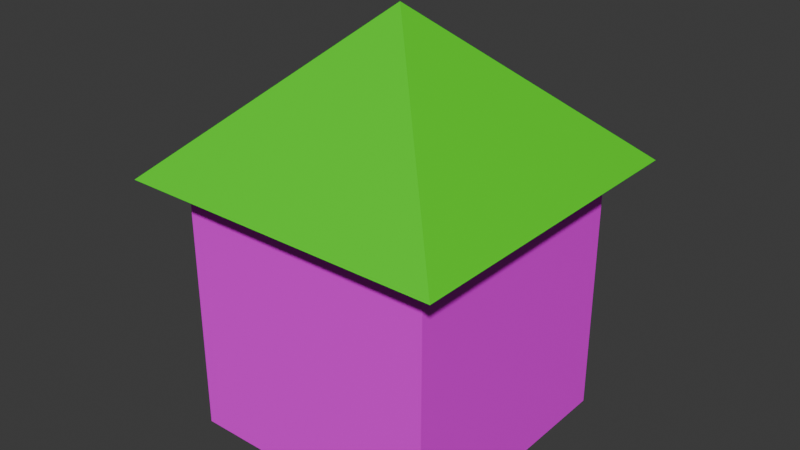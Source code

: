 # Source: house.blend  (saved by Blender 4.0.36; exported with 4.5.12 LTS)
import bpy
from mathutils import Matrix  # noqa: F401  (used for matrix-valued properties, if any)

bpy.ops.wm.read_factory_settings(use_empty=True)
scene = bpy.context.scene
scene.name = 'Scene'

# ---- collections
col_building = bpy.data.collections.new('Building'); scene.collection.children.link(col_building)

# ---- images (referenced by path relative to the original .blend; pixels are not part of the script)
import os
ASSET_DIR = os.environ.get("B2B_ASSET_DIR", "")  # directory of the original .blend (textures are referenced by path, not embedded)
HERE = os.path.dirname(os.path.abspath(__file__))  # packed textures are extracted next to this script under _unpacked/

def load_image(name, relpath, width, height, colorspace="sRGB"):
    """Load a texture the original file referenced (path relative to the .blend, or extracted next to this script)."""
    p = next((c for c in (os.path.join(HERE, relpath), os.path.join(ASSET_DIR, relpath)) if relpath and os.path.exists(c)), "")
    if p:
        img = bpy.data.images.load(p, check_existing=True)
        img.name = name
    else:  # same state as the original file: an image datablock whose file is absent (Cycles renders it pink)
        img = bpy.data.images.new(name, width, height)
        img.source = "FILE"
        img.filepath = "//" + (relpath or name)
    img.colorspace_settings.name = colorspace
    return img
img_brickwall_rough_png_001 = load_image('brickwall_rough.png.001', 'brickwall_rough.png', 1024, 1024, 'sRGB')

# ---- materials (node trees are filled in below, after node groups)
mat_brick = bpy.data.materials.new('brick')
mat_brick.use_transparent_shadow = False
mat_roof = bpy.data.materials.new('Roof')
mat_roof.use_transparent_shadow = False

# ---- material node trees
mat_brick.use_nodes = True; mat_brick.node_tree.nodes.clear()
_N = mat_brick.node_tree.nodes; _L = mat_brick.node_tree.links
n0 = _N.new('ShaderNodeBsdfPrincipled'); n0.name = 'Principled BSDF'; n0.location = (10, 300)
n0.inputs[3].default_value = 1.45
n1 = _N.new('ShaderNodeOutputMaterial'); n1.name = 'Material Output'; n1.location = (300, 300)
n2 = _N.new('ShaderNodeMapping'); n2.name = 'Mapping'; n2.location = (1486, 151)
n3 = _N.new('ShaderNodeMapping'); n3.name = 'Mapping.001'; n3.location = (-513, 294)
n4 = _N.new('ShaderNodeTexImage'); n4.name = 'Image Texture'; n4.location = (-280, 275)
n4.image = img_brickwall_rough_png_001
n5 = _N.new('ShaderNodeTexCoord'); n5.name = 'Texture Coordinate'; n5.location = (-725, 257)
_L.new(n0.outputs[0], n1.inputs[0])
_L.new(n4.outputs[0], n0.inputs[0])
_L.new(n5.outputs[2], n3.inputs[0])
_L.new(n3.outputs[0], n4.inputs[0])
n1.is_active_output = True
mat_roof.use_nodes = True; mat_roof.node_tree.nodes.clear()
_N = mat_roof.node_tree.nodes; _L = mat_roof.node_tree.links
n0 = _N.new('ShaderNodeBsdfPrincipled'); n0.name = 'Principled BSDF'; n0.location = (10, 300)
n0.inputs[3].default_value = 1.45
n1 = _N.new('ShaderNodeOutputMaterial'); n1.name = 'Material Output'; n1.location = (300, 300)
n2 = _N.new('ShaderNodeRGB'); n2.name = 'RGB'; n2.location = (-180, 275)
n2.outputs[0].default_value = (0.06688, 0.7954, 0.0, 1.0)
_L.new(n0.outputs[0], n1.inputs[0])
_L.new(n2.outputs[0], n0.inputs[0])
n1.is_active_output = True

# ---- world
world_world = bpy.data.worlds.new('World'); scene.world = world_world
world_world.use_nodes = True; world_world.node_tree.nodes.clear()
_N = world_world.node_tree.nodes; _L = world_world.node_tree.links
n0 = _N.new('ShaderNodeOutputWorld'); n0.name = 'World Output'; n0.location = (300, 300)
n1 = _N.new('ShaderNodeBackground'); n1.name = 'Background'; n1.location = (10, 300)
n1.inputs[0].default_value = (0.05088, 0.05088, 0.05088, 1.0)
_L.new(n1.outputs[0], n0.inputs[0])
n0.is_active_output = True
world_world.color = (0.05088, 0.05088, 0.05088)
world_world.use_sun_shadow = False
world_world.sun_shadow_jitter_overblur = 0.0

# ---- meshes
me_cube = bpy.data.meshes.new('Cube')
me_cube.from_pydata([(-1.0, -1.0, 0.0), (-1.0, -1.0, 2.0), (-1.0, 1.0, 0.0), (-1.0, 1.0, 2.0), (1.0, -1.0, 0.0), (1.0, -1.0, 2.0), (1.0, 1.0, 0.0), (1.0, 1.0, 2.0), (-1.25, -1.25, 2.0), (0.0, 0.0, 3.16), (-1.25, 1.25, 2.0), (1.25, -1.25, 2.0), (1.25, 1.25, 2.0)], [], [(0, 1, 3, 2), (2, 3, 7, 6), (6, 7, 5, 4), (4, 5, 1, 0), (2, 6, 4, 0), (7, 3, 1, 5), (8, 9, 10), (10, 9, 12), (12, 9, 11), (11, 9, 8), (10, 12, 11, 8)])
me_cube.polygons.foreach_set('material_index', [0, 0, 0, 0, 0, 0, 1, 1, 1, 1, 1])
_uv = me_cube.uv_layers.new(name='UVMap')
_uv.uv.foreach_set('vector', [0.999, -0.01773, 0.999, 0.9802, 0.999, 0.9802, 0.999, -0.01773, 0.999, -0.01773, 0.999, 0.9802, 0.001032, 0.9802, 0.001032, -0.01773, 0.001032, -0.01773, 0.001032, 0.9802, 0.001032, 0.9802, 0.001032, -0.01773, 0.001032, -0.01773, 0.001032, 0.9802, 0.999, 0.9802, 0.999, -0.01773, 0.999, -0.01773, 0.001032, -0.01773, 0.001032, -0.01773, 0.999, -0.01773, 0.001032, 0.9802, 0.999, 0.9802, 0.999, 0.9802, 0.001032, 0.9802, 1.124, 0.9802, 0.5, 1.559, 1.124, 0.9802, 1.124, 0.9802, 0.5, 1.559, -0.1237, 0.9802, -0.1237, 0.9802, 0.5, 1.559, -0.1237, 0.9802, -0.1237, 0.9802, 0.5, 1.559, 1.124, 0.9802, 1.124, 0.9802, -0.1237, 0.9802, -0.1237, 0.9802, 1.124, 0.9802])
me_cube.materials.append(mat_brick)
me_cube.materials.append(mat_roof)
me_cube.update()

# ---- objects
ob_house = bpy.data.objects.new('House', me_cube)

# ---- transforms, parenting, visibility, modifiers, constraints
ob_house.location = (0.0, 0.0, 0.0)
ob_house.scale = (0.8, 0.8, 0.8)

# ---- collection membership
col_building.objects.link(ob_house)

# ---- scene / render settings (as saved in the file)
scene.frame_start = 1; scene.frame_end = 250; scene.frame_set(0)
scene.render.engine = 'BLENDER_EEVEE_NEXT'
scene.cycles.sampling_pattern = 'TABULATED_SOBOL'
bpy.context.view_layer.update()

# ---- added for rendering (the .blend has no active camera and no usable light): camera, sun
cam_auto = bpy.data.cameras.new('AutoCamera')
cam_auto.lens = 50.0
cam_auto.sensor_width = 36.0
cam_auto.clip_end = 1000.0
ob_auto_camera = bpy.data.objects.new('AutoCamera', cam_auto)
scene.collection.objects.link(ob_auto_camera)
ob_auto_camera.location = (3.51005, -4.21206, 4.0722)
ob_auto_camera.rotation_euler = (1.09748, -7.21219e-08, 0.694738)
scene.camera = ob_auto_camera
light_auto_sun = bpy.data.lights.new('AutoSun', 'SUN')
light_auto_sun.energy = 3.0
light_auto_sun.angle = 0.0523599
ob_auto_sun = bpy.data.objects.new('AutoSun', light_auto_sun)
scene.collection.objects.link(ob_auto_sun)
ob_auto_sun.rotation_euler = (0.872665, 0.174533, 0.523599)
bpy.context.view_layer.update()
